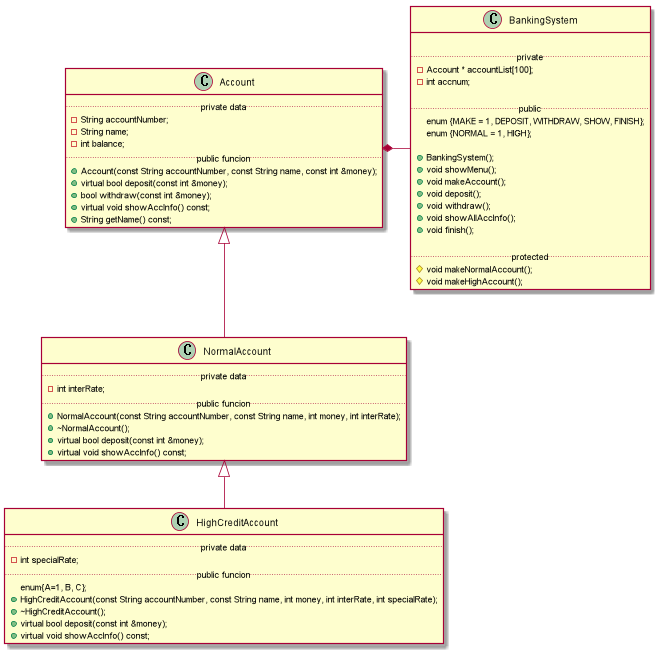

The diagram above was rendered by PlantUML. Its source (embedded in the PNG):
@startuml

Account <|--NormalAccount
class Account{
..private data..
-String accountNumber;
-String name;
-int balance;
..public funcion..
+Account(const String accountNumber, const String name, const int &money);
+virtual bool deposit(const int &money);
+bool withdraw(const int &money);
+virtual void showAccInfo() const;
+String getName() const;
}

class NormalAccount{
..private data..
-int interRate;
..public funcion..
+NormalAccount(const String accountNumber, const String name, int money, int interRate);
+~NormalAccount();
+virtual bool deposit(const int &money);
+virtual void showAccInfo() const;
}
NormalAccount<|--HighCreditAccount

class HighCreditAccount{
..private data..
-int specialRate;
..public funcion..
enum{A=1, B, C};
+HighCreditAccount(const String accountNumber, const String name, int money, int interRate, int specialRate);
+~HighCreditAccount();
+virtual bool deposit(const int &money);
+virtual void showAccInfo() const;
}

class BankingSystem {

..private..
    -Account * accountList[100];
    -int accnum;

..public..
    enum {MAKE = 1, DEPOSIT, WITHDRAW, SHOW, FINISH};
    enum {NORMAL = 1, HIGH};

    +BankingSystem();
    +void showMenu();
    +void makeAccount();
    +void deposit();
    +void withdraw();
    +void showAllAccInfo();
    +void finish();

..protected..
    #void makeNormalAccount();
    #void makeHighAccount();
}
Account *- BankingSystem

@enduml